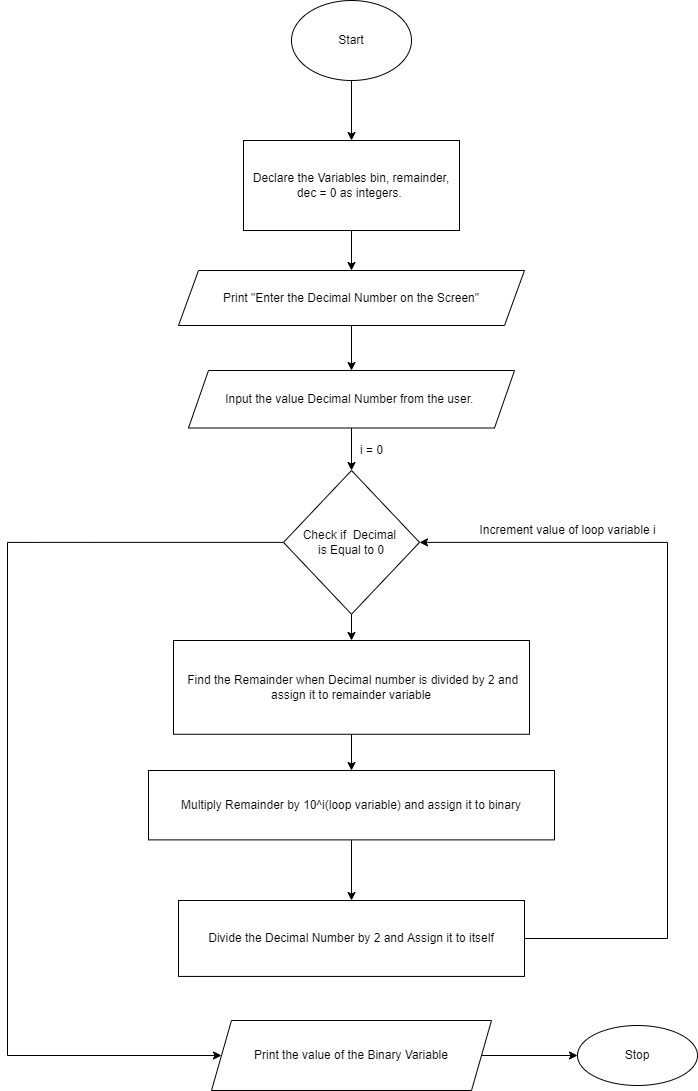

The diagram above was exported from draw.io. Its source (the exported page's mxGraphModel, read from the mxfile embedded in the PNG):
<mxGraphModel dx="1422" dy="726" grid="1" gridSize="10" guides="1" tooltips="1" connect="1" arrows="1" fold="1" page="1" pageScale="1" pageWidth="827" pageHeight="1169" math="0" shadow="0">
  <root>
    <mxCell id="WIyWlLk6GJQsqaUBKTNV-0" />
    <mxCell id="WIyWlLk6GJQsqaUBKTNV-1" parent="WIyWlLk6GJQsqaUBKTNV-0" />
    <mxCell id="f0KMygSAiZFBjLiC9rX3-2" value="" style="edgeStyle=orthogonalEdgeStyle;rounded=0;orthogonalLoop=1;jettySize=auto;html=1;" edge="1" parent="WIyWlLk6GJQsqaUBKTNV-1" source="f0KMygSAiZFBjLiC9rX3-0" target="f0KMygSAiZFBjLiC9rX3-1">
      <mxGeometry relative="1" as="geometry" />
    </mxCell>
    <mxCell id="f0KMygSAiZFBjLiC9rX3-0" value="Start" style="ellipse;whiteSpace=wrap;html=1;" vertex="1" parent="WIyWlLk6GJQsqaUBKTNV-1">
      <mxGeometry x="354" width="120" height="80" as="geometry" />
    </mxCell>
    <mxCell id="f0KMygSAiZFBjLiC9rX3-4" value="" style="edgeStyle=orthogonalEdgeStyle;rounded=0;orthogonalLoop=1;jettySize=auto;html=1;" edge="1" parent="WIyWlLk6GJQsqaUBKTNV-1" source="f0KMygSAiZFBjLiC9rX3-1" target="f0KMygSAiZFBjLiC9rX3-3">
      <mxGeometry relative="1" as="geometry" />
    </mxCell>
    <mxCell id="f0KMygSAiZFBjLiC9rX3-1" value="Declare the Variables bin, remainder, dec = 0 as integers.&amp;nbsp;" style="whiteSpace=wrap;html=1;" vertex="1" parent="WIyWlLk6GJQsqaUBKTNV-1">
      <mxGeometry x="306" y="140" width="216" height="90" as="geometry" />
    </mxCell>
    <mxCell id="f0KMygSAiZFBjLiC9rX3-6" value="" style="edgeStyle=orthogonalEdgeStyle;rounded=0;orthogonalLoop=1;jettySize=auto;html=1;" edge="1" parent="WIyWlLk6GJQsqaUBKTNV-1" source="f0KMygSAiZFBjLiC9rX3-3" target="f0KMygSAiZFBjLiC9rX3-5">
      <mxGeometry relative="1" as="geometry" />
    </mxCell>
    <mxCell id="f0KMygSAiZFBjLiC9rX3-3" value="Print &quot;Enter the Decimal Number on the Screen&quot;" style="shape=parallelogram;perimeter=parallelogramPerimeter;whiteSpace=wrap;html=1;fixedSize=1;" vertex="1" parent="WIyWlLk6GJQsqaUBKTNV-1">
      <mxGeometry x="241" y="270" width="346" height="55" as="geometry" />
    </mxCell>
    <mxCell id="f0KMygSAiZFBjLiC9rX3-10" value="" style="edgeStyle=orthogonalEdgeStyle;rounded=0;orthogonalLoop=1;jettySize=auto;html=1;" edge="1" parent="WIyWlLk6GJQsqaUBKTNV-1" source="f0KMygSAiZFBjLiC9rX3-5" target="f0KMygSAiZFBjLiC9rX3-9">
      <mxGeometry relative="1" as="geometry" />
    </mxCell>
    <mxCell id="f0KMygSAiZFBjLiC9rX3-5" value="Input the value Decimal Number from the user.&amp;nbsp;" style="shape=parallelogram;perimeter=parallelogramPerimeter;whiteSpace=wrap;html=1;fixedSize=1;" vertex="1" parent="WIyWlLk6GJQsqaUBKTNV-1">
      <mxGeometry x="251" y="370" width="326" height="57.5" as="geometry" />
    </mxCell>
    <mxCell id="f0KMygSAiZFBjLiC9rX3-13" value="" style="edgeStyle=orthogonalEdgeStyle;rounded=0;orthogonalLoop=1;jettySize=auto;html=1;" edge="1" parent="WIyWlLk6GJQsqaUBKTNV-1" source="f0KMygSAiZFBjLiC9rX3-7" target="f0KMygSAiZFBjLiC9rX3-12">
      <mxGeometry relative="1" as="geometry" />
    </mxCell>
    <mxCell id="f0KMygSAiZFBjLiC9rX3-7" value="&amp;nbsp;Find the Remainder when Decimal number is divided by 2 and assign it to remainder variable" style="whiteSpace=wrap;html=1;" vertex="1" parent="WIyWlLk6GJQsqaUBKTNV-1">
      <mxGeometry x="236" y="640" width="356" height="93.75" as="geometry" />
    </mxCell>
    <mxCell id="f0KMygSAiZFBjLiC9rX3-11" value="" style="edgeStyle=orthogonalEdgeStyle;rounded=0;orthogonalLoop=1;jettySize=auto;html=1;" edge="1" parent="WIyWlLk6GJQsqaUBKTNV-1" source="f0KMygSAiZFBjLiC9rX3-9" target="f0KMygSAiZFBjLiC9rX3-7">
      <mxGeometry relative="1" as="geometry" />
    </mxCell>
    <mxCell id="f0KMygSAiZFBjLiC9rX3-20" style="edgeStyle=orthogonalEdgeStyle;rounded=0;orthogonalLoop=1;jettySize=auto;html=1;exitX=0;exitY=0.5;exitDx=0;exitDy=0;entryX=0;entryY=0.5;entryDx=0;entryDy=0;" edge="1" parent="WIyWlLk6GJQsqaUBKTNV-1" source="f0KMygSAiZFBjLiC9rX3-9" target="f0KMygSAiZFBjLiC9rX3-18">
      <mxGeometry relative="1" as="geometry">
        <Array as="points">
          <mxPoint x="70" y="542" />
          <mxPoint x="70" y="1055" />
        </Array>
      </mxGeometry>
    </mxCell>
    <mxCell id="f0KMygSAiZFBjLiC9rX3-9" value="Check if&amp;nbsp; Decimal &lt;br&gt;is Equal to 0" style="rhombus;whiteSpace=wrap;html=1;" vertex="1" parent="WIyWlLk6GJQsqaUBKTNV-1">
      <mxGeometry x="346" y="470" width="136" height="143.75" as="geometry" />
    </mxCell>
    <mxCell id="f0KMygSAiZFBjLiC9rX3-15" value="" style="edgeStyle=orthogonalEdgeStyle;rounded=0;orthogonalLoop=1;jettySize=auto;html=1;" edge="1" parent="WIyWlLk6GJQsqaUBKTNV-1" source="f0KMygSAiZFBjLiC9rX3-12" target="f0KMygSAiZFBjLiC9rX3-14">
      <mxGeometry relative="1" as="geometry" />
    </mxCell>
    <mxCell id="f0KMygSAiZFBjLiC9rX3-12" value="Multiply Remainder by 10^i(loop variable) and assign it to binary" style="whiteSpace=wrap;html=1;" vertex="1" parent="WIyWlLk6GJQsqaUBKTNV-1">
      <mxGeometry x="211" y="770" width="406" height="69.38" as="geometry" />
    </mxCell>
    <mxCell id="f0KMygSAiZFBjLiC9rX3-16" style="edgeStyle=orthogonalEdgeStyle;rounded=0;orthogonalLoop=1;jettySize=auto;html=1;entryX=1;entryY=0.5;entryDx=0;entryDy=0;" edge="1" parent="WIyWlLk6GJQsqaUBKTNV-1" source="f0KMygSAiZFBjLiC9rX3-14" target="f0KMygSAiZFBjLiC9rX3-9">
      <mxGeometry relative="1" as="geometry">
        <Array as="points">
          <mxPoint x="730" y="938" />
          <mxPoint x="730" y="542" />
        </Array>
      </mxGeometry>
    </mxCell>
    <mxCell id="f0KMygSAiZFBjLiC9rX3-14" value="Divide the Decimal Number by 2 and Assign it to itself" style="whiteSpace=wrap;html=1;" vertex="1" parent="WIyWlLk6GJQsqaUBKTNV-1">
      <mxGeometry x="241" y="900" width="346" height="75.93" as="geometry" />
    </mxCell>
    <mxCell id="f0KMygSAiZFBjLiC9rX3-22" value="" style="edgeStyle=orthogonalEdgeStyle;rounded=0;orthogonalLoop=1;jettySize=auto;html=1;" edge="1" parent="WIyWlLk6GJQsqaUBKTNV-1" source="f0KMygSAiZFBjLiC9rX3-18" target="f0KMygSAiZFBjLiC9rX3-21">
      <mxGeometry relative="1" as="geometry" />
    </mxCell>
    <mxCell id="f0KMygSAiZFBjLiC9rX3-18" value="Print the value of the Binary Variable" style="shape=parallelogram;perimeter=parallelogramPerimeter;whiteSpace=wrap;html=1;fixedSize=1;" vertex="1" parent="WIyWlLk6GJQsqaUBKTNV-1">
      <mxGeometry x="274" y="1020" width="280" height="70" as="geometry" />
    </mxCell>
    <mxCell id="f0KMygSAiZFBjLiC9rX3-21" value="Stop" style="ellipse;whiteSpace=wrap;html=1;" vertex="1" parent="WIyWlLk6GJQsqaUBKTNV-1">
      <mxGeometry x="640" y="1025" width="120" height="60" as="geometry" />
    </mxCell>
    <mxCell id="f0KMygSAiZFBjLiC9rX3-23" value="Increment value of loop variable i" style="text;html=1;align=center;verticalAlign=middle;resizable=0;points=[];autosize=1;strokeColor=none;fillColor=none;" vertex="1" parent="WIyWlLk6GJQsqaUBKTNV-1">
      <mxGeometry x="535" y="520" width="190" height="20" as="geometry" />
    </mxCell>
    <mxCell id="f0KMygSAiZFBjLiC9rX3-24" value="i = 0" style="text;html=1;align=center;verticalAlign=middle;resizable=0;points=[];autosize=1;strokeColor=none;fillColor=none;" vertex="1" parent="WIyWlLk6GJQsqaUBKTNV-1">
      <mxGeometry x="414" y="440" width="40" height="20" as="geometry" />
    </mxCell>
  </root>
</mxGraphModel>